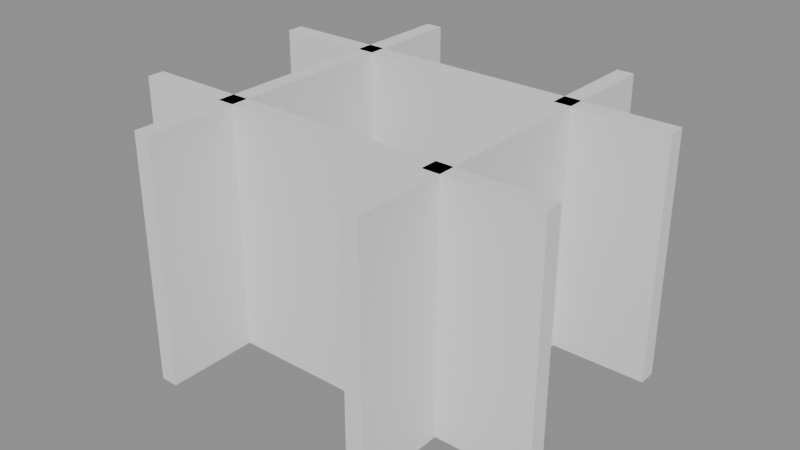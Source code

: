 # Source: p0042.blend  (saved by Blender 4.5.90; exported with 4.5.12 LTS)
import bpy
from mathutils import Matrix  # noqa: F401  (used for matrix-valued properties, if any)

bpy.ops.wm.read_factory_settings(use_empty=True)
scene = bpy.context.scene
scene.name = 'Scene'

# ---- collections
col_asset_p0042 = bpy.data.collections.new('Asset_p0042'); scene.collection.children.link(col_asset_p0042)

# ---- meshes
me_cube_002 = bpy.data.meshes.new('Cube.002')
me_cube_002.from_pydata([(-0.2, -4.4, -2.8), (-0.2, -4.4, 2.8), (-0.2, 4.4, -2.8), (-0.2, 4.4, 2.8), (0.2, -4.4, -2.8), (0.2, -4.4, 2.8), (0.2, 4.4, -2.8), (0.2, 4.4, 2.8)], [], [(0, 1, 3, 2), (2, 3, 7, 6), (6, 7, 5, 4), (4, 5, 1, 0), (2, 6, 4, 0), (7, 3, 1, 5)])
_uv = me_cube_002.uv_layers.new(name='UVMap')
_uv.uv.foreach_set('vector', [0.375, 0.0, 0.625, 0.0, 0.625, 0.25, 0.375, 0.25, 0.375, 0.25, 0.625, 0.25, 0.625, 0.5, 0.375, 0.5, 0.375, 0.5, 0.625, 0.5, 0.625, 0.75, 0.375, 0.75, 0.375, 0.75, 0.625, 0.75, 0.625, 1.0, 0.375, 1.0, 0.125, 0.5, 0.375, 0.5, 0.375, 0.75, 0.125, 0.75, 0.625, 0.5, 0.875, 0.5, 0.875, 0.75, 0.625, 0.75])
me_cube_002.update()
me_cube = bpy.data.meshes.new('Cube')
me_cube.from_pydata([(-5.0, -0.2, -2.8), (-5.0, -0.2, 2.8), (-5.0, 0.2, -2.8), (-5.0, 0.2, 2.8), (5.0, -0.2, -2.8), (5.0, -0.2, 2.8), (5.0, 0.2, -2.8), (5.0, 0.2, 2.8)], [], [(0, 1, 3, 2), (2, 3, 7, 6), (6, 7, 5, 4), (4, 5, 1, 0), (2, 6, 4, 0), (7, 3, 1, 5)])
_uv = me_cube.uv_layers.new(name='UVMap')
_uv.uv.foreach_set('vector', [0.375, 0.0, 0.625, 0.0, 0.625, 0.25, 0.375, 0.25, 0.375, 0.25, 0.625, 0.25, 0.625, 0.5, 0.375, 0.5, 0.375, 0.5, 0.625, 0.5, 0.625, 0.75, 0.375, 0.75, 0.375, 0.75, 0.625, 0.75, 0.625, 1.0, 0.375, 1.0, 0.125, 0.5, 0.375, 0.5, 0.375, 0.75, 0.125, 0.75, 0.625, 0.5, 0.875, 0.5, 0.875, 0.75, 0.625, 0.75])
me_cube.update()
me_cube_003 = bpy.data.meshes.new('Cube.003')
me_cube_003.from_pydata([(-0.2, -4.4, -2.8), (-0.2, -4.4, 2.8), (-0.2, 4.4, -2.8), (-0.2, 4.4, 2.8), (0.2, -4.4, -2.8), (0.2, -4.4, 2.8), (0.2, 4.4, -2.8), (0.2, 4.4, 2.8)], [], [(0, 1, 3, 2), (2, 3, 7, 6), (6, 7, 5, 4), (4, 5, 1, 0), (2, 6, 4, 0), (7, 3, 1, 5)])
_uv = me_cube_003.uv_layers.new(name='UVMap')
_uv.uv.foreach_set('vector', [0.375, 0.0, 0.625, 0.0, 0.625, 0.25, 0.375, 0.25, 0.375, 0.25, 0.625, 0.25, 0.625, 0.5, 0.375, 0.5, 0.375, 0.5, 0.625, 0.5, 0.625, 0.75, 0.375, 0.75, 0.375, 0.75, 0.625, 0.75, 0.625, 1.0, 0.375, 1.0, 0.125, 0.5, 0.375, 0.5, 0.375, 0.75, 0.125, 0.75, 0.625, 0.5, 0.875, 0.5, 0.875, 0.75, 0.625, 0.75])
me_cube_003.update()
me_cube_001 = bpy.data.meshes.new('Cube.001')
me_cube_001.from_pydata([(-5.0, -0.2, -2.8), (-5.0, -0.2, 2.8), (-5.0, 0.2, -2.8), (-5.0, 0.2, 2.8), (5.0, -0.2, -2.8), (5.0, -0.2, 2.8), (5.0, 0.2, -2.8), (5.0, 0.2, 2.8)], [], [(0, 1, 3, 2), (2, 3, 7, 6), (6, 7, 5, 4), (4, 5, 1, 0), (2, 6, 4, 0), (7, 3, 1, 5)])
_uv = me_cube_001.uv_layers.new(name='UVMap')
_uv.uv.foreach_set('vector', [0.375, 0.0, 0.625, 0.0, 0.625, 0.25, 0.375, 0.25, 0.375, 0.25, 0.625, 0.25, 0.625, 0.5, 0.375, 0.5, 0.375, 0.5, 0.625, 0.5, 0.625, 0.75, 0.375, 0.75, 0.375, 0.75, 0.625, 0.75, 0.625, 1.0, 0.375, 1.0, 0.125, 0.5, 0.375, 0.5, 0.375, 0.75, 0.125, 0.75, 0.625, 0.5, 0.875, 0.5, 0.875, 0.75, 0.625, 0.75])
me_cube_001.update()

# ---- objects
ob_muro_este = bpy.data.objects.new('Muro_Este', me_cube_002)
ob_muro_norte = bpy.data.objects.new('Muro_Norte', me_cube)
ob_muro_oeste = bpy.data.objects.new('Muro_Oeste', me_cube_003)
ob_muro_sur = bpy.data.objects.new('Muro_Sur', me_cube_001)

# ---- transforms, parenting, visibility, modifiers, constraints
ob_muro_este.location = (5.1, 2.0, 1.4)
ob_muro_norte.location = (2.5, 4.1, 1.4)
ob_muro_oeste.location = (-0.1, 2.0, 1.4)
ob_muro_sur.location = (2.5, -0.1, 1.4)

# ---- collection membership
col_asset_p0042.objects.link(ob_muro_este)
col_asset_p0042.objects.link(ob_muro_norte)
col_asset_p0042.objects.link(ob_muro_oeste)
col_asset_p0042.objects.link(ob_muro_sur)

# ---- scene / render settings (as saved in the file)
scene.frame_start = 1; scene.frame_end = 250; scene.frame_set(1)
scene.render.engine = 'BLENDER_EEVEE_NEXT'
bpy.context.view_layer.update()

# ---- added for rendering (the .blend has no active camera and no usable light): camera, sun + grey world if the file has none
cam_auto = bpy.data.cameras.new('AutoCamera')
cam_auto.lens = 50.0
cam_auto.sensor_width = 36.0
cam_auto.clip_end = 1000.0
ob_auto_camera = bpy.data.objects.new('AutoCamera', cam_auto)
scene.collection.objects.link(ob_auto_camera)
ob_auto_camera.location = (15.8694, -14.0433, 12.0955)
ob_auto_camera.rotation_euler = (1.09748, -7.21219e-08, 0.694738)
scene.camera = ob_auto_camera
light_auto_sun = bpy.data.lights.new('AutoSun', 'SUN')
light_auto_sun.energy = 3.0
light_auto_sun.angle = 0.0523599
ob_auto_sun = bpy.data.objects.new('AutoSun', light_auto_sun)
scene.collection.objects.link(ob_auto_sun)
ob_auto_sun.rotation_euler = (0.872665, 0.174533, 0.523599)
if scene.world is None:
    world_auto = bpy.data.worlds.new('AutoWorld')
    world_auto.color = (0.3, 0.3, 0.3)
    scene.world = world_auto
bpy.context.view_layer.update()
